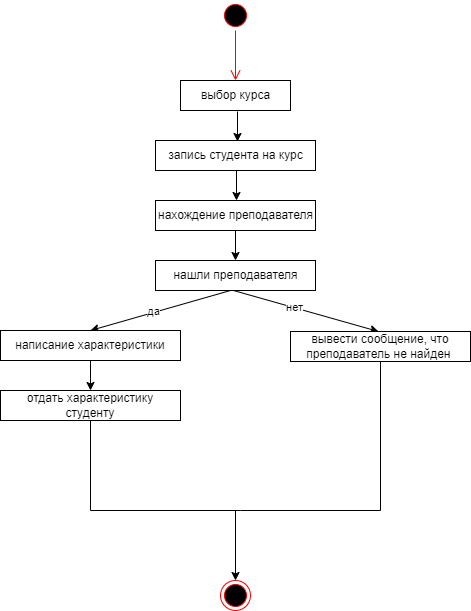

The diagram above was exported from draw.io. Its source (the exported page's mxGraphModel, read from the mxfile embedded in the PNG):
<mxGraphModel dx="1153" dy="599" grid="1" gridSize="10" guides="1" tooltips="1" connect="1" arrows="1" fold="1" page="1" pageScale="1" pageWidth="827" pageHeight="1169" math="0" shadow="0">
  <root>
    <mxCell id="0" />
    <mxCell id="1" parent="0" />
    <mxCell id="39p974OSkdk3mBjPSaLN-1" value="" style="ellipse;html=1;shape=startState;fillColor=#000000;strokeColor=#ff0000;" vertex="1" parent="1">
      <mxGeometry x="360" y="50" width="30" height="30" as="geometry" />
    </mxCell>
    <mxCell id="39p974OSkdk3mBjPSaLN-2" value="" style="edgeStyle=orthogonalEdgeStyle;html=1;verticalAlign=bottom;endArrow=open;endSize=8;strokeColor=#ff0000;rounded=0;" edge="1" source="39p974OSkdk3mBjPSaLN-1" parent="1">
      <mxGeometry relative="1" as="geometry">
        <mxPoint x="375" y="130" as="targetPoint" />
      </mxGeometry>
    </mxCell>
    <mxCell id="39p974OSkdk3mBjPSaLN-3" value="выбор курса" style="html=1;" vertex="1" parent="1">
      <mxGeometry x="320" y="130" width="110" height="30" as="geometry" />
    </mxCell>
    <mxCell id="39p974OSkdk3mBjPSaLN-4" value="запись студента на курс" style="html=1;" vertex="1" parent="1">
      <mxGeometry x="295" y="190" width="160" height="30" as="geometry" />
    </mxCell>
    <mxCell id="39p974OSkdk3mBjPSaLN-7" value="нахождение преподавателя" style="html=1;" vertex="1" parent="1">
      <mxGeometry x="295" y="250" width="160" height="30" as="geometry" />
    </mxCell>
    <mxCell id="39p974OSkdk3mBjPSaLN-36" value="нашли преподавателя" style="html=1;" vertex="1" parent="1">
      <mxGeometry x="295" y="310" width="160" height="30" as="geometry" />
    </mxCell>
    <mxCell id="39p974OSkdk3mBjPSaLN-37" value="" style="endArrow=classic;html=1;rounded=0;exitX=0.5;exitY=1;exitDx=0;exitDy=0;entryX=0.5;entryY=0;entryDx=0;entryDy=0;" edge="1" parent="1" source="39p974OSkdk3mBjPSaLN-7" target="39p974OSkdk3mBjPSaLN-36">
      <mxGeometry width="50" height="50" relative="1" as="geometry">
        <mxPoint x="410" y="390" as="sourcePoint" />
        <mxPoint x="460" y="340" as="targetPoint" />
      </mxGeometry>
    </mxCell>
    <mxCell id="39p974OSkdk3mBjPSaLN-38" value="" style="endArrow=classic;html=1;rounded=0;exitX=0.5;exitY=1;exitDx=0;exitDy=0;entryX=0.5;entryY=0;entryDx=0;entryDy=0;" edge="1" parent="1">
      <mxGeometry width="50" height="50" relative="1" as="geometry">
        <mxPoint x="376" y="220" as="sourcePoint" />
        <mxPoint x="376" y="250" as="targetPoint" />
      </mxGeometry>
    </mxCell>
    <mxCell id="39p974OSkdk3mBjPSaLN-39" value="" style="endArrow=classic;html=1;rounded=0;exitX=0.5;exitY=1;exitDx=0;exitDy=0;entryX=0.5;entryY=0;entryDx=0;entryDy=0;" edge="1" parent="1">
      <mxGeometry width="50" height="50" relative="1" as="geometry">
        <mxPoint x="377" y="161" as="sourcePoint" />
        <mxPoint x="377" y="191" as="targetPoint" />
      </mxGeometry>
    </mxCell>
    <mxCell id="39p974OSkdk3mBjPSaLN-40" value="" style="endArrow=classic;html=1;rounded=0;entryX=0.5;entryY=0;entryDx=0;entryDy=0;labelBackgroundColor=none;" edge="1" parent="1" target="39p974OSkdk3mBjPSaLN-42">
      <mxGeometry width="50" height="50" relative="1" as="geometry">
        <mxPoint x="370" y="340" as="sourcePoint" />
        <mxPoint x="240" y="372" as="targetPoint" />
        <Array as="points" />
      </mxGeometry>
    </mxCell>
    <mxCell id="39p974OSkdk3mBjPSaLN-46" value="да" style="edgeLabel;html=1;align=center;verticalAlign=middle;resizable=0;points=[];" vertex="1" connectable="0" parent="39p974OSkdk3mBjPSaLN-40">
      <mxGeometry x="0.1005" y="-2" relative="1" as="geometry">
        <mxPoint as="offset" />
      </mxGeometry>
    </mxCell>
    <mxCell id="39p974OSkdk3mBjPSaLN-41" value="" style="endArrow=classic;html=1;rounded=0;exitX=0.5;exitY=1;exitDx=0;exitDy=0;entryX=0.5;entryY=0;entryDx=0;entryDy=0;" edge="1" parent="1">
      <mxGeometry width="50" height="50" relative="1" as="geometry">
        <mxPoint x="373" y="340" as="sourcePoint" />
        <mxPoint x="518" y="381" as="targetPoint" />
      </mxGeometry>
    </mxCell>
    <mxCell id="39p974OSkdk3mBjPSaLN-47" value="нет" style="edgeLabel;html=1;align=center;verticalAlign=middle;resizable=0;points=[];" vertex="1" connectable="0" parent="39p974OSkdk3mBjPSaLN-41">
      <mxGeometry x="-0.1679" y="1" relative="1" as="geometry">
        <mxPoint as="offset" />
      </mxGeometry>
    </mxCell>
    <mxCell id="39p974OSkdk3mBjPSaLN-42" value="написание характеристики" style="rounded=0;whiteSpace=wrap;html=1;" vertex="1" parent="1">
      <mxGeometry x="140" y="380" width="180" height="30" as="geometry" />
    </mxCell>
    <mxCell id="39p974OSkdk3mBjPSaLN-43" value="вывести сообщение, что преподаватель не найден&amp;nbsp;" style="rounded=0;whiteSpace=wrap;html=1;" vertex="1" parent="1">
      <mxGeometry x="430" y="381" width="180" height="30" as="geometry" />
    </mxCell>
    <mxCell id="39p974OSkdk3mBjPSaLN-48" value="отдать характеристику студенту" style="rounded=0;whiteSpace=wrap;html=1;" vertex="1" parent="1">
      <mxGeometry x="140" y="440" width="180" height="30" as="geometry" />
    </mxCell>
    <mxCell id="39p974OSkdk3mBjPSaLN-49" value="" style="endArrow=classic;html=1;rounded=0;labelBackgroundColor=none;exitX=0.5;exitY=1;exitDx=0;exitDy=0;entryX=0.5;entryY=0;entryDx=0;entryDy=0;" edge="1" parent="1" source="39p974OSkdk3mBjPSaLN-42" target="39p974OSkdk3mBjPSaLN-48">
      <mxGeometry width="50" height="50" relative="1" as="geometry">
        <mxPoint x="360" y="390" as="sourcePoint" />
        <mxPoint x="410" y="340" as="targetPoint" />
      </mxGeometry>
    </mxCell>
    <mxCell id="39p974OSkdk3mBjPSaLN-50" value="" style="endArrow=none;html=1;rounded=0;labelBackgroundColor=none;exitX=0.5;exitY=1;exitDx=0;exitDy=0;" edge="1" parent="1" source="39p974OSkdk3mBjPSaLN-48">
      <mxGeometry width="50" height="50" relative="1" as="geometry">
        <mxPoint x="360" y="470" as="sourcePoint" />
        <mxPoint x="380" y="560" as="targetPoint" />
        <Array as="points">
          <mxPoint x="230" y="560" />
        </Array>
      </mxGeometry>
    </mxCell>
    <mxCell id="39p974OSkdk3mBjPSaLN-51" value="" style="endArrow=none;html=1;rounded=0;labelBackgroundColor=none;entryX=0.5;entryY=1;entryDx=0;entryDy=0;" edge="1" parent="1" target="39p974OSkdk3mBjPSaLN-43">
      <mxGeometry width="50" height="50" relative="1" as="geometry">
        <mxPoint x="380" y="560" as="sourcePoint" />
        <mxPoint x="410" y="420" as="targetPoint" />
        <Array as="points">
          <mxPoint x="520" y="560" />
        </Array>
      </mxGeometry>
    </mxCell>
    <mxCell id="39p974OSkdk3mBjPSaLN-52" value="" style="endArrow=classic;html=1;rounded=0;labelBackgroundColor=none;" edge="1" parent="1">
      <mxGeometry width="50" height="50" relative="1" as="geometry">
        <mxPoint x="375" y="560" as="sourcePoint" />
        <mxPoint x="375" y="630" as="targetPoint" />
      </mxGeometry>
    </mxCell>
    <mxCell id="39p974OSkdk3mBjPSaLN-53" value="" style="ellipse;html=1;shape=endState;fillColor=#000000;strokeColor=#ff0000;" vertex="1" parent="1">
      <mxGeometry x="360" y="630" width="30" height="30" as="geometry" />
    </mxCell>
  </root>
</mxGraphModel>